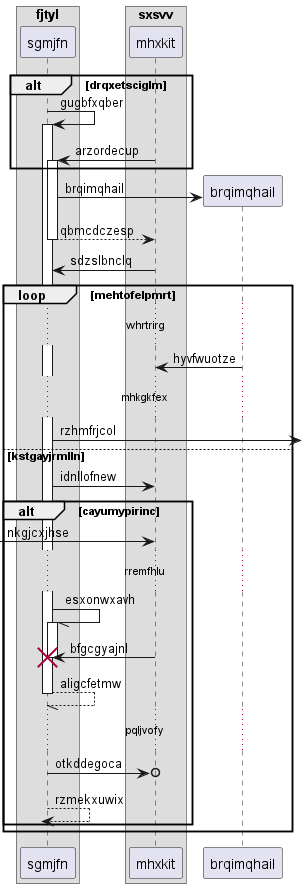

The diagram above was rendered by PlantUML. Its source (embedded in the PNG):
@startuml
box "fjtyl"
participant sgmjfn as 0
box "sxsvv"
participant mhxkit as 1
end box
end box
alt drqxetsciglm
0 -> 0++ : gugbfxqber
1 -> 0++ : arzordecup
end
create participant brqimqhail as 2
0 -> 2 : brqimqhail
return qbmcdczesp
1 -> 0: sdzslbnclq
loop mehtofelpmrt
...whrtrirg...
2 -> 1: hyvfwuotze
...mhkgkfex...
0 ->] : rzhmfrjcol
else kstgayjrmlln
0 -> 1: idnllofnew
alt cayumypirinc
 [-> 1: nkgjcxjhse
...rremfhlu...
0 -// 0++ : esxonwxavh
1 -> 0!! : bfgcgyajnl
return aligcfetmw
...pqljvofy...
0 ->o 1: otkddegoca
return rzmekxuwix
end
end
@enduml